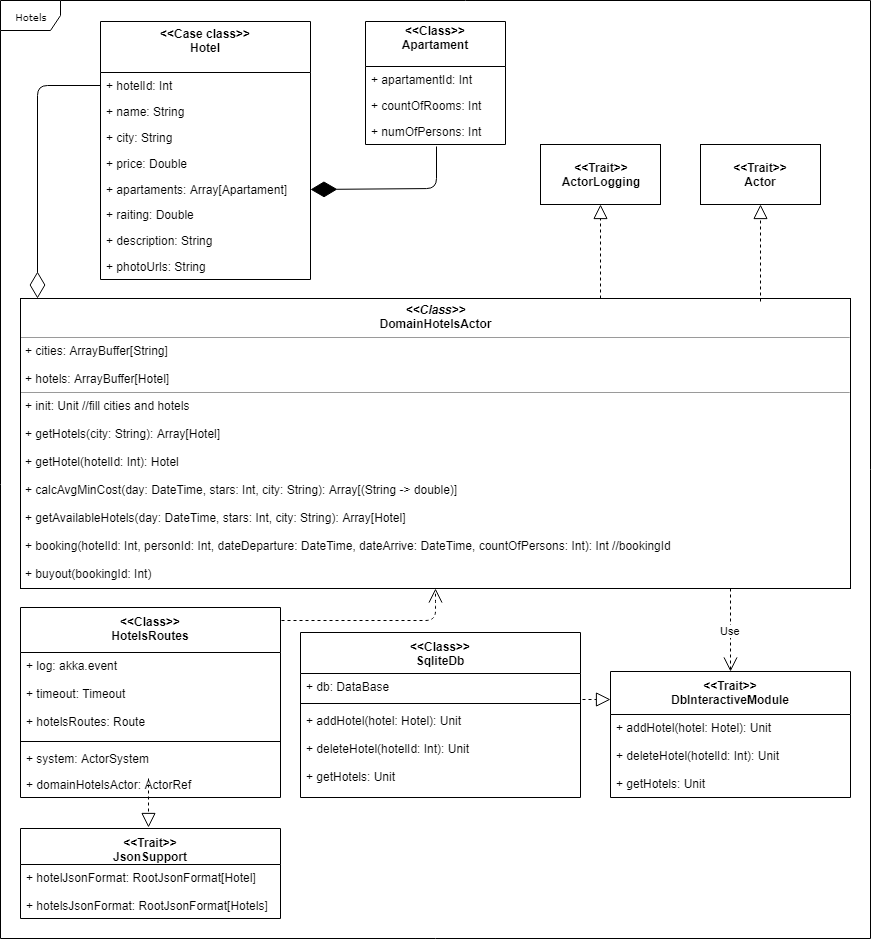

The diagram above was exported from draw.io. Its source (the exported page's mxGraphModel, read from the mxfile embedded in the PNG):
<mxGraphModel dx="1074" dy="577" grid="1" gridSize="10" guides="1" tooltips="1" connect="1" arrows="1" fold="1" page="1" pageScale="1" pageWidth="850" pageHeight="1100" background="#ffffff" math="0" shadow="0">
  <root>
    <mxCell id="0" />
    <mxCell id="1" parent="0" />
    <mxCell id="17acba5748e5396b-1" value="Hotels" style="shape=umlFrame;whiteSpace=wrap;html=1;rounded=0;shadow=0;comic=0;labelBackgroundColor=none;strokeColor=#000000;strokeWidth=1;fillColor=#ffffff;fontFamily=Verdana;fontSize=10;fontColor=#000000;align=center;" parent="1" vertex="1">
      <mxGeometry x="20" y="2" width="870" height="938" as="geometry" />
    </mxCell>
    <mxCell id="5d2195bd80daf111-18" value="&lt;p style=&quot;margin: 0px ; margin-top: 4px ; text-align: center&quot;&gt;&lt;b&gt;&lt;i&gt;&amp;lt;&amp;lt;Class&amp;gt;&amp;gt;&lt;/i&gt;&lt;br&gt;DomainHotelsActor&lt;/b&gt;&lt;/p&gt;&lt;hr size=&quot;1&quot;&gt;&lt;p style=&quot;margin: 0px ; margin-left: 4px&quot;&gt;+ cities: ArrayBuffer[String]&lt;br&gt;&lt;/p&gt;&lt;p style=&quot;margin: 0px ; margin-left: 4px&quot;&gt;&lt;br&gt;&lt;/p&gt;&lt;p style=&quot;margin: 0px ; margin-left: 4px&quot;&gt;+ hotels: ArrayBuffer[Hotel]&lt;/p&gt;&lt;hr size=&quot;1&quot;&gt;&lt;p style=&quot;margin: 0px ; margin-left: 4px&quot;&gt;+ init: Unit //fill cities and hotels&lt;/p&gt;&lt;p style=&quot;margin: 0px ; margin-left: 4px&quot;&gt;&lt;br&gt;&lt;/p&gt;&lt;p style=&quot;margin: 0px ; margin-left: 4px&quot;&gt;+ getHotels(city: String): Array[Hotel]&lt;/p&gt;&lt;p style=&quot;margin: 0px ; margin-left: 4px&quot;&gt;&lt;br&gt;&lt;/p&gt;&lt;p style=&quot;margin: 0px ; margin-left: 4px&quot;&gt;+ getHotel(hotelId: Int): Hotel&lt;/p&gt;&lt;p style=&quot;margin: 0px ; margin-left: 4px&quot;&gt;&lt;br&gt;&lt;/p&gt;&lt;p style=&quot;margin: 0px ; margin-left: 4px&quot;&gt;+ calcAvgMinCost(day: DateTime, stars: Int, city: String): Array[(String -&amp;gt; double)]&lt;/p&gt;&lt;p style=&quot;margin: 0px ; margin-left: 4px&quot;&gt;&lt;br&gt;&lt;/p&gt;&lt;p style=&quot;margin: 0px ; margin-left: 4px&quot;&gt;+ getAvailableHotels(day: DateTime, stars: Int, city: String): Array[Hotel]&lt;/p&gt;&lt;p style=&quot;margin: 0px ; margin-left: 4px&quot;&gt;&lt;br&gt;&lt;/p&gt;&lt;p style=&quot;margin: 0px ; margin-left: 4px&quot;&gt;+ booking(hotelId: Int, personId: Int, dateDeparture: DateTime, dateArrive: DateTime, countOfPersons: Int): Int //bookingId&lt;/p&gt;&lt;p style=&quot;margin: 0px ; margin-left: 4px&quot;&gt;&lt;br&gt;&lt;/p&gt;&lt;p style=&quot;margin: 0px ; margin-left: 4px&quot;&gt;+ buyout(bookingId: Int)&lt;/p&gt;" style="verticalAlign=top;align=left;overflow=fill;fontSize=12;fontFamily=Helvetica;html=1;rounded=0;shadow=0;comic=0;labelBackgroundColor=none;strokeColor=#000000;strokeWidth=1;fillColor=#ffffff;" parent="1" vertex="1">
      <mxGeometry x="40" y="300" width="830" height="290" as="geometry" />
    </mxCell>
    <mxCell id="D6fCDOAU9BSj5sVKUdIW-1" value="&lt;b&gt;&amp;lt;&amp;lt;Trait&amp;gt;&amp;gt;&lt;br&gt;Actor&lt;/b&gt;&lt;br&gt;" style="rounded=0;whiteSpace=wrap;html=1;" parent="1" vertex="1">
      <mxGeometry x="720" y="146" width="120" height="60" as="geometry" />
    </mxCell>
    <mxCell id="D6fCDOAU9BSj5sVKUdIW-2" value="&lt;b&gt;&amp;lt;&amp;lt;Trait&amp;gt;&amp;gt;&lt;br&gt;ActorLogging&lt;/b&gt;" style="rounded=0;whiteSpace=wrap;html=1;" parent="1" vertex="1">
      <mxGeometry x="560" y="146" width="120" height="60" as="geometry" />
    </mxCell>
    <mxCell id="D6fCDOAU9BSj5sVKUdIW-11" value="&lt;&lt;Case class&gt;&gt;&#10;Hotel&#10;" style="swimlane;fontStyle=1;childLayout=stackLayout;horizontal=1;startSize=51;fillColor=none;horizontalStack=0;resizeParent=1;resizeParentMax=0;resizeLast=0;collapsible=1;marginBottom=0;spacing=2;" parent="1" vertex="1">
      <mxGeometry x="120" y="23" width="210" height="258" as="geometry" />
    </mxCell>
    <mxCell id="D6fCDOAU9BSj5sVKUdIW-12" value="+ hotelId: Int" style="text;strokeColor=none;fillColor=none;align=left;verticalAlign=top;spacingLeft=4;spacingRight=4;overflow=hidden;rotatable=0;points=[[0,0.5],[1,0.5]];portConstraint=eastwest;" parent="D6fCDOAU9BSj5sVKUdIW-11" vertex="1">
      <mxGeometry y="51" width="210" height="26" as="geometry" />
    </mxCell>
    <mxCell id="D6fCDOAU9BSj5sVKUdIW-13" value="+ name: String" style="text;strokeColor=none;fillColor=none;align=left;verticalAlign=top;spacingLeft=4;spacingRight=4;overflow=hidden;rotatable=0;points=[[0,0.5],[1,0.5]];portConstraint=eastwest;" parent="D6fCDOAU9BSj5sVKUdIW-11" vertex="1">
      <mxGeometry y="77" width="210" height="26" as="geometry" />
    </mxCell>
    <mxCell id="D6fCDOAU9BSj5sVKUdIW-14" value="+ city: String&#10;" style="text;strokeColor=none;fillColor=none;align=left;verticalAlign=top;spacingLeft=4;spacingRight=4;overflow=hidden;rotatable=0;points=[[0,0.5],[1,0.5]];portConstraint=eastwest;" parent="D6fCDOAU9BSj5sVKUdIW-11" vertex="1">
      <mxGeometry y="103" width="210" height="26" as="geometry" />
    </mxCell>
    <mxCell id="D6fCDOAU9BSj5sVKUdIW-24" value="+ price: Double&#10;" style="text;strokeColor=none;fillColor=none;align=left;verticalAlign=top;spacingLeft=4;spacingRight=4;overflow=hidden;rotatable=0;points=[[0,0.5],[1,0.5]];portConstraint=eastwest;" parent="D6fCDOAU9BSj5sVKUdIW-11" vertex="1">
      <mxGeometry y="129" width="210" height="26" as="geometry" />
    </mxCell>
    <mxCell id="D6fCDOAU9BSj5sVKUdIW-18" value="+ apartaments: Array[Apartament]" style="text;strokeColor=none;fillColor=none;align=left;verticalAlign=top;spacingLeft=4;spacingRight=4;overflow=hidden;rotatable=0;points=[[0,0.5],[1,0.5]];portConstraint=eastwest;" parent="D6fCDOAU9BSj5sVKUdIW-11" vertex="1">
      <mxGeometry y="155" width="210" height="25" as="geometry" />
    </mxCell>
    <mxCell id="D6fCDOAU9BSj5sVKUdIW-22" value="+ raiting: Double&#10;" style="text;strokeColor=none;fillColor=none;align=left;verticalAlign=top;spacingLeft=4;spacingRight=4;overflow=hidden;rotatable=0;points=[[0,0.5],[1,0.5]];portConstraint=eastwest;" parent="D6fCDOAU9BSj5sVKUdIW-11" vertex="1">
      <mxGeometry y="180" width="210" height="26" as="geometry" />
    </mxCell>
    <mxCell id="D6fCDOAU9BSj5sVKUdIW-23" value="+ description: String&#10;" style="text;strokeColor=none;fillColor=none;align=left;verticalAlign=top;spacingLeft=4;spacingRight=4;overflow=hidden;rotatable=0;points=[[0,0.5],[1,0.5]];portConstraint=eastwest;" parent="D6fCDOAU9BSj5sVKUdIW-11" vertex="1">
      <mxGeometry y="206" width="210" height="26" as="geometry" />
    </mxCell>
    <mxCell id="D6fCDOAU9BSj5sVKUdIW-25" value="+ photoUrls: String&#10;" style="text;strokeColor=none;fillColor=none;align=left;verticalAlign=top;spacingLeft=4;spacingRight=4;overflow=hidden;rotatable=0;points=[[0,0.5],[1,0.5]];portConstraint=eastwest;" parent="D6fCDOAU9BSj5sVKUdIW-11" vertex="1">
      <mxGeometry y="232" width="210" height="26" as="geometry" />
    </mxCell>
    <mxCell id="D6fCDOAU9BSj5sVKUdIW-17" value="" style="endArrow=diamondThin;endFill=0;endSize=24;html=1;exitX=0;exitY=0.5;exitDx=0;exitDy=0;" parent="1" source="D6fCDOAU9BSj5sVKUdIW-12" edge="1">
      <mxGeometry width="160" relative="1" as="geometry">
        <mxPoint x="290" y="290" as="sourcePoint" />
        <mxPoint x="57" y="300" as="targetPoint" />
        <Array as="points">
          <mxPoint x="57" y="87" />
        </Array>
      </mxGeometry>
    </mxCell>
    <mxCell id="D6fCDOAU9BSj5sVKUdIW-28" value="&lt;&lt;Class&gt;&gt;&#10;Apartament&#10;" style="swimlane;fontStyle=1;childLayout=stackLayout;horizontal=1;startSize=45;fillColor=none;horizontalStack=0;resizeParent=1;resizeParentMax=0;resizeLast=0;collapsible=1;marginBottom=0;" parent="1" vertex="1">
      <mxGeometry x="385" y="23" width="140" height="123" as="geometry" />
    </mxCell>
    <mxCell id="D6fCDOAU9BSj5sVKUdIW-29" value="+ apartamentId: Int" style="text;strokeColor=none;fillColor=none;align=left;verticalAlign=top;spacingLeft=4;spacingRight=4;overflow=hidden;rotatable=0;points=[[0,0.5],[1,0.5]];portConstraint=eastwest;" parent="D6fCDOAU9BSj5sVKUdIW-28" vertex="1">
      <mxGeometry y="45" width="140" height="26" as="geometry" />
    </mxCell>
    <mxCell id="D6fCDOAU9BSj5sVKUdIW-30" value="+ countOfRooms: Int" style="text;strokeColor=none;fillColor=none;align=left;verticalAlign=top;spacingLeft=4;spacingRight=4;overflow=hidden;rotatable=0;points=[[0,0.5],[1,0.5]];portConstraint=eastwest;" parent="D6fCDOAU9BSj5sVKUdIW-28" vertex="1">
      <mxGeometry y="71" width="140" height="26" as="geometry" />
    </mxCell>
    <mxCell id="D6fCDOAU9BSj5sVKUdIW-31" value="+ numOfPersons: Int" style="text;strokeColor=none;fillColor=none;align=left;verticalAlign=top;spacingLeft=4;spacingRight=4;overflow=hidden;rotatable=0;points=[[0,0.5],[1,0.5]];portConstraint=eastwest;" parent="D6fCDOAU9BSj5sVKUdIW-28" vertex="1">
      <mxGeometry y="97" width="140" height="26" as="geometry" />
    </mxCell>
    <mxCell id="D6fCDOAU9BSj5sVKUdIW-33" value="" style="endArrow=diamondThin;endFill=1;endSize=24;html=1;exitX=0.507;exitY=1.077;exitDx=0;exitDy=0;entryX=1;entryY=0.5;entryDx=0;entryDy=0;exitPerimeter=0;" parent="1" source="D6fCDOAU9BSj5sVKUdIW-31" target="D6fCDOAU9BSj5sVKUdIW-18" edge="1">
      <mxGeometry width="160" relative="1" as="geometry">
        <mxPoint x="210" y="580" as="sourcePoint" />
        <mxPoint x="370" y="580" as="targetPoint" />
        <Array as="points">
          <mxPoint x="456" y="190" />
        </Array>
      </mxGeometry>
    </mxCell>
    <mxCell id="D6fCDOAU9BSj5sVKUdIW-34" value="&lt;&lt;Class&gt;&gt;&#10;HotelsRoutes&#10;" style="swimlane;fontStyle=1;align=center;verticalAlign=top;childLayout=stackLayout;horizontal=1;startSize=45;horizontalStack=0;resizeParent=1;resizeParentMax=0;resizeLast=0;collapsible=1;marginBottom=0;" parent="1" vertex="1">
      <mxGeometry x="40" y="609" width="260" height="190" as="geometry" />
    </mxCell>
    <mxCell id="D6fCDOAU9BSj5sVKUdIW-35" value="+ log: akka.event&#10;&#10;+ timeout: Timeout&#10;&#10;+ hotelsRoutes: Route" style="text;strokeColor=none;fillColor=none;align=left;verticalAlign=top;spacingLeft=4;spacingRight=4;overflow=hidden;rotatable=0;points=[[0,0.5],[1,0.5]];portConstraint=eastwest;" parent="D6fCDOAU9BSj5sVKUdIW-34" vertex="1">
      <mxGeometry y="45" width="260" height="85" as="geometry" />
    </mxCell>
    <mxCell id="D6fCDOAU9BSj5sVKUdIW-36" value="" style="line;strokeWidth=1;fillColor=none;align=left;verticalAlign=middle;spacingTop=-1;spacingLeft=3;spacingRight=3;rotatable=0;labelPosition=right;points=[];portConstraint=eastwest;" parent="D6fCDOAU9BSj5sVKUdIW-34" vertex="1">
      <mxGeometry y="130" width="260" height="8" as="geometry" />
    </mxCell>
    <mxCell id="D6fCDOAU9BSj5sVKUdIW-38" value="+ system: ActorSystem" style="text;strokeColor=none;fillColor=none;align=left;verticalAlign=top;spacingLeft=4;spacingRight=4;overflow=hidden;rotatable=0;points=[[0,0.5],[1,0.5]];portConstraint=eastwest;" parent="D6fCDOAU9BSj5sVKUdIW-34" vertex="1">
      <mxGeometry y="138" width="260" height="26" as="geometry" />
    </mxCell>
    <mxCell id="D6fCDOAU9BSj5sVKUdIW-37" value="+ domainHotelsActor: ActorRef" style="text;strokeColor=none;fillColor=none;align=left;verticalAlign=top;spacingLeft=4;spacingRight=4;overflow=hidden;rotatable=0;points=[[0,0.5],[1,0.5]];portConstraint=eastwest;" parent="D6fCDOAU9BSj5sVKUdIW-34" vertex="1">
      <mxGeometry y="164" width="260" height="26" as="geometry" />
    </mxCell>
    <mxCell id="D6fCDOAU9BSj5sVKUdIW-46" value="" style="endArrow=block;dashed=1;endFill=0;endSize=12;html=1;entryX=0.491;entryY=-0.007;entryDx=0;entryDy=0;entryPerimeter=0;" parent="1" target="D6fCDOAU9BSj5sVKUdIW-58" edge="1">
      <mxGeometry width="160" relative="1" as="geometry">
        <mxPoint x="168" y="780" as="sourcePoint" />
        <mxPoint x="459.52941176470586" y="301" as="targetPoint" />
      </mxGeometry>
    </mxCell>
    <mxCell id="D6fCDOAU9BSj5sVKUdIW-47" value="" style="endArrow=block;dashed=1;endFill=0;endSize=12;html=1;entryX=0.5;entryY=1;entryDx=0;entryDy=0;exitX=0.892;exitY=0.01;exitDx=0;exitDy=0;exitPerimeter=0;" parent="1" source="5d2195bd80daf111-18" target="D6fCDOAU9BSj5sVKUdIW-1" edge="1">
      <mxGeometry width="160" relative="1" as="geometry">
        <mxPoint x="538.6428571428571" y="205.78571428571433" as="sourcePoint" />
        <mxPoint x="499.7857142857142" y="206.92857142857144" as="targetPoint" />
      </mxGeometry>
    </mxCell>
    <mxCell id="D6fCDOAU9BSj5sVKUdIW-48" value="" style="endArrow=block;dashed=1;endFill=0;endSize=12;html=1;entryX=0.5;entryY=1;entryDx=0;entryDy=0;exitX=0.699;exitY=0;exitDx=0;exitDy=0;exitPerimeter=0;" parent="1" source="5d2195bd80daf111-18" target="D6fCDOAU9BSj5sVKUdIW-2" edge="1">
      <mxGeometry width="160" relative="1" as="geometry">
        <mxPoint x="508.6428571428571" y="239.78571428571433" as="sourcePoint" />
        <mxPoint x="469.7857142857142" y="240.92857142857144" as="targetPoint" />
      </mxGeometry>
    </mxCell>
    <mxCell id="D6fCDOAU9BSj5sVKUdIW-53" value="&lt;&lt;Class&gt;&gt;&#10;SqliteDb" style="swimlane;fontStyle=1;align=center;verticalAlign=top;childLayout=stackLayout;horizontal=1;startSize=41;horizontalStack=0;resizeParent=1;resizeParentMax=0;resizeLast=0;collapsible=1;marginBottom=0;" parent="1" vertex="1">
      <mxGeometry x="320" y="634" width="280" height="165" as="geometry" />
    </mxCell>
    <mxCell id="D6fCDOAU9BSj5sVKUdIW-54" value="+ db: DataBase" style="text;strokeColor=none;fillColor=none;align=left;verticalAlign=top;spacingLeft=4;spacingRight=4;overflow=hidden;rotatable=0;points=[[0,0.5],[1,0.5]];portConstraint=eastwest;" parent="D6fCDOAU9BSj5sVKUdIW-53" vertex="1">
      <mxGeometry y="41" width="280" height="26" as="geometry" />
    </mxCell>
    <mxCell id="D6fCDOAU9BSj5sVKUdIW-55" value="" style="line;strokeWidth=1;fillColor=none;align=left;verticalAlign=middle;spacingTop=-1;spacingLeft=3;spacingRight=3;rotatable=0;labelPosition=right;points=[];portConstraint=eastwest;" parent="D6fCDOAU9BSj5sVKUdIW-53" vertex="1">
      <mxGeometry y="67" width="280" height="8" as="geometry" />
    </mxCell>
    <mxCell id="D6fCDOAU9BSj5sVKUdIW-56" value="+ addHotel(hotel: Hotel): Unit&#10;&#10;+ deleteHotel(hotelId: Int): Unit&#10;&#10;+ getHotels: Unit&#10;&#10;" style="text;strokeColor=none;fillColor=none;align=left;verticalAlign=top;spacingLeft=4;spacingRight=4;overflow=hidden;rotatable=0;points=[[0,0.5],[1,0.5]];portConstraint=eastwest;" parent="D6fCDOAU9BSj5sVKUdIW-53" vertex="1">
      <mxGeometry y="75" width="280" height="90" as="geometry" />
    </mxCell>
    <mxCell id="D6fCDOAU9BSj5sVKUdIW-58" value="&lt;&lt;Trait&gt;&gt;&#10;JsonSupport" style="swimlane;fontStyle=1;align=center;verticalAlign=top;childLayout=stackLayout;horizontal=1;startSize=36;horizontalStack=0;resizeParent=1;resizeParentMax=0;resizeLast=0;collapsible=1;marginBottom=0;" parent="1" vertex="1">
      <mxGeometry x="40" y="830" width="260" height="90" as="geometry" />
    </mxCell>
    <mxCell id="D6fCDOAU9BSj5sVKUdIW-59" value="+ hotelJsonFormat: RootJsonFormat[Hotel]&#10;&#10;+ hotelsJsonFormat: RootJsonFormat[Hotels]&#10;" style="text;strokeColor=none;fillColor=none;align=left;verticalAlign=top;spacingLeft=4;spacingRight=4;overflow=hidden;rotatable=0;points=[[0,0.5],[1,0.5]];portConstraint=eastwest;" parent="D6fCDOAU9BSj5sVKUdIW-58" vertex="1">
      <mxGeometry y="36" width="260" height="54" as="geometry" />
    </mxCell>
    <mxCell id="D6fCDOAU9BSj5sVKUdIW-62" value="&lt;&lt;Trait&gt;&gt;&#10;DbInteractiveModule" style="swimlane;fontStyle=1;align=center;verticalAlign=top;childLayout=stackLayout;horizontal=1;startSize=43;horizontalStack=0;resizeParent=1;resizeParentMax=0;resizeLast=0;collapsible=1;marginBottom=0;" parent="1" vertex="1">
      <mxGeometry x="630" y="673" width="240" height="126" as="geometry" />
    </mxCell>
    <mxCell id="D6fCDOAU9BSj5sVKUdIW-65" value="+ addHotel(hotel: Hotel): Unit&#10;&#10;+ deleteHotel(hotelId: Int): Unit&#10;&#10;+ getHotels: Unit&#10;" style="text;strokeColor=none;fillColor=none;align=left;verticalAlign=top;spacingLeft=4;spacingRight=4;overflow=hidden;rotatable=0;points=[[0,0.5],[1,0.5]];portConstraint=eastwest;" parent="D6fCDOAU9BSj5sVKUdIW-62" vertex="1">
      <mxGeometry y="43" width="240" height="83" as="geometry" />
    </mxCell>
    <mxCell id="D6fCDOAU9BSj5sVKUdIW-66" value="Use" style="endArrow=open;endSize=12;dashed=1;html=1;entryX=0.5;entryY=0;entryDx=0;entryDy=0;" parent="1" target="D6fCDOAU9BSj5sVKUdIW-62" edge="1">
      <mxGeometry width="160" relative="1" as="geometry">
        <mxPoint x="750" y="590" as="sourcePoint" />
        <mxPoint x="800" y="510" as="targetPoint" />
      </mxGeometry>
    </mxCell>
    <mxCell id="D6fCDOAU9BSj5sVKUdIW-70" value="" style="endArrow=block;dashed=1;endFill=0;endSize=12;html=1;entryX=-0.001;entryY=0.221;entryDx=0;entryDy=0;entryPerimeter=0;" parent="1" target="D6fCDOAU9BSj5sVKUdIW-62" edge="1">
      <mxGeometry width="160" relative="1" as="geometry">
        <mxPoint x="602" y="701" as="sourcePoint" />
        <mxPoint x="640" y="661" as="targetPoint" />
      </mxGeometry>
    </mxCell>
    <mxCell id="D6fCDOAU9BSj5sVKUdIW-71" value="" style="endArrow=open;endSize=12;dashed=1;html=1;exitX=1.004;exitY=0.068;exitDx=0;exitDy=0;exitPerimeter=0;entryX=0.5;entryY=1;entryDx=0;entryDy=0;" parent="1" source="D6fCDOAU9BSj5sVKUdIW-34" target="5d2195bd80daf111-18" edge="1">
      <mxGeometry width="160" relative="1" as="geometry">
        <mxPoint x="320" y="600" as="sourcePoint" />
        <mxPoint x="480" y="600" as="targetPoint" />
        <Array as="points">
          <mxPoint x="455" y="622" />
          <mxPoint x="455" y="603" />
        </Array>
      </mxGeometry>
    </mxCell>
  </root>
</mxGraphModel>